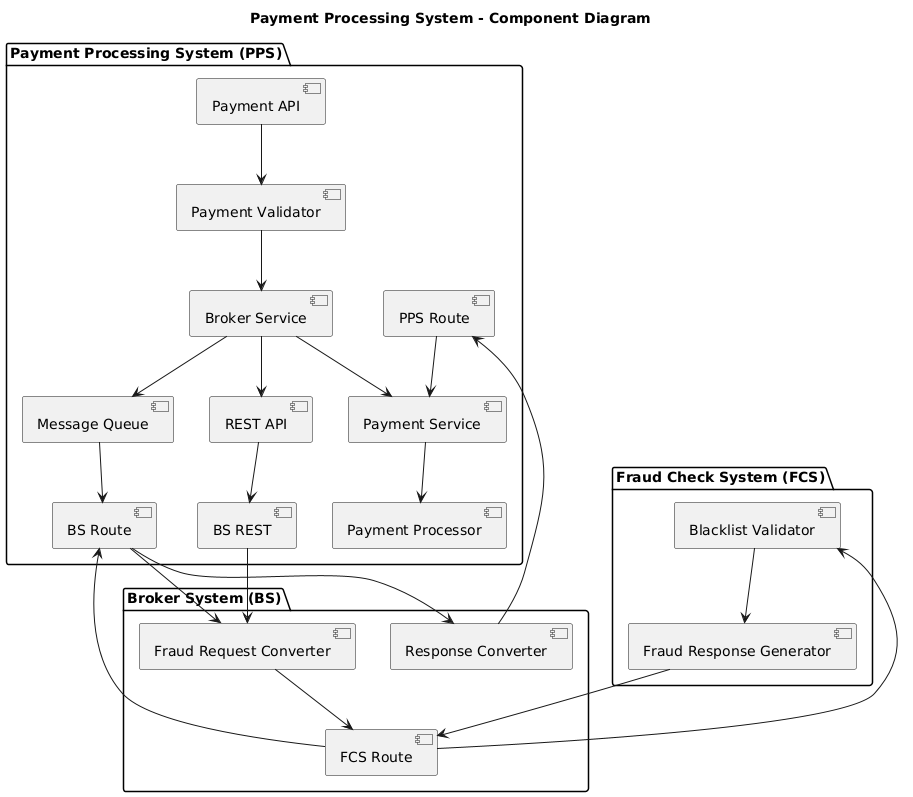

The diagram above was rendered by PlantUML. Its source (embedded in the PNG):
@startuml
title Payment Processing System - Component Diagram

package "Payment Processing System (PPS)" {
    [Payment API] --> [Payment Validator]
    [Payment Validator] --> [Broker Service]
    [Broker Service] --> [Payment Service]
    [Broker Service] --> [Message Queue]
    [Broker Service] --> [REST API]
   
    [REST API] --> [BS REST]
    [Message Queue] --> [BS Route]
    
    [PPS Route] --> [Payment Service]
    [Payment Service] --> [Payment Processor]
}

package "Broker System (BS)" {
    [BS REST] --> [Fraud Request Converter]
    [BS Route] --> [Fraud Request Converter]
    [Fraud Request Converter] --> [FCS Route]
    [BS Route] --> [Response Converter]
    [Response Converter] --> [PPS Route]
   
}

package "Fraud Check System (FCS)" {
    [FCS Route] --> [Blacklist Validator]
    [Blacklist Validator] --> [Fraud Response Generator]
    [Fraud Response Generator] --> [FCS Route]
    [FCS Route] --> [BS Route]
}
@enduml